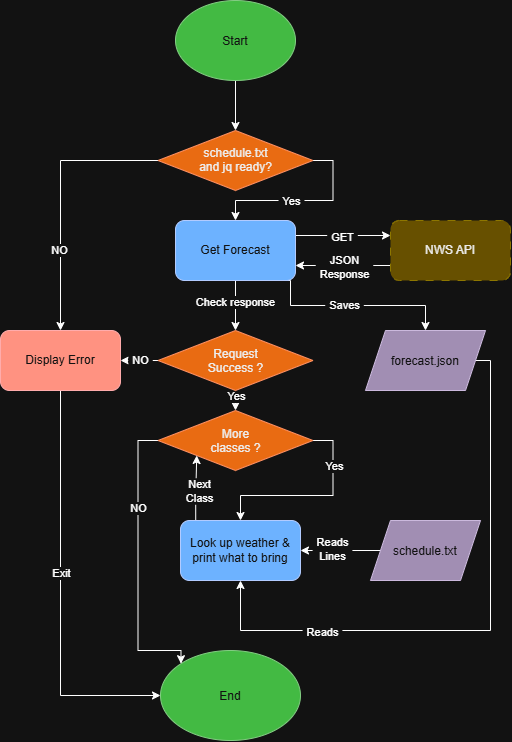

The diagram above was exported from draw.io. Its source (the exported page's mxGraphModel, read from the mxfile embedded in the PNG):
<mxGraphModel dx="1121" dy="895" grid="1" gridSize="10" guides="1" tooltips="1" connect="1" arrows="1" fold="1" page="1" pageScale="1" pageWidth="583" pageHeight="827" math="0" shadow="0">
  <root>
    <mxCell id="0" />
    <mxCell id="1" parent="0" />
    <mxCell id="LFBGALGK7yPJTIf8ww_M-62" edge="1" parent="1" source="LFBGALGK7yPJTIf8ww_M-59" style="edgeStyle=orthogonalEdgeStyle;rounded=0;orthogonalLoop=1;jettySize=auto;html=1;exitX=0.5;exitY=1;exitDx=0;exitDy=0;entryX=0.5;entryY=0;entryDx=0;entryDy=0;defaultLabelBackgroundColor=page;labelPadding=0 4;" target="LFBGALGK7yPJTIf8ww_M-61">
      <mxGeometry relative="1" as="geometry" />
    </mxCell>
    <mxCell id="LFBGALGK7yPJTIf8ww_M-59" parent="1" style="ellipse;whiteSpace=wrap;html=1;shapeInside=1;fillColor=#008a00;fontColor=#ffffff;strokeColor=#005700;" value="Start" vertex="1">
      <mxGeometry height="80" width="120" x="805" y="30" as="geometry" />
    </mxCell>
    <mxCell id="LFBGALGK7yPJTIf8ww_M-66" edge="1" parent="1" source="LFBGALGK7yPJTIf8ww_M-61" style="edgeStyle=orthogonalEdgeStyle;rounded=0;orthogonalLoop=1;jettySize=auto;html=1;exitX=1;exitY=0.5;exitDx=0;exitDy=0;entryX=0.5;entryY=0;entryDx=0;entryDy=0;defaultLabelBackgroundColor=page;labelPadding=0 4;" target="LFBGALGK7yPJTIf8ww_M-83">
      <mxGeometry relative="1" as="geometry">
        <Array as="points">
          <mxPoint x="962.5" y="190" />
          <mxPoint x="962.5" y="230" />
          <mxPoint x="865" y="230" />
        </Array>
      </mxGeometry>
    </mxCell>
    <mxCell id="LFBGALGK7yPJTIf8ww_M-67" connectable="0" parent="LFBGALGK7yPJTIf8ww_M-66" style="edgeLabel;html=1;align=center;verticalAlign=middle;resizable=0;points=[];inheritText=1;defaultLabelBackgroundColor=page;labelPadding=0 4;" value="Yes" vertex="1">
      <mxGeometry relative="1" x="-0.2923" y="3" as="geometry">
        <mxPoint x="-39" y="-3" as="offset" />
      </mxGeometry>
    </mxCell>
    <mxCell id="LFBGALGK7yPJTIf8ww_M-79" edge="1" parent="1" source="LFBGALGK7yPJTIf8ww_M-61" style="edgeStyle=orthogonalEdgeStyle;rounded=0;orthogonalLoop=1;jettySize=auto;html=1;exitX=0;exitY=0.5;exitDx=0;exitDy=0;entryX=0.5;entryY=0;entryDx=0;entryDy=0;defaultLabelBackgroundColor=page;labelPadding=0 4;" target="LFBGALGK7yPJTIf8ww_M-63">
      <mxGeometry relative="1" as="geometry" />
    </mxCell>
    <mxCell id="LFBGALGK7yPJTIf8ww_M-91" connectable="0" parent="LFBGALGK7yPJTIf8ww_M-79" style="edgeLabel;html=1;align=center;verticalAlign=middle;resizable=0;points=[];inheritText=1;defaultLabelBackgroundColor=page;labelPadding=0 4;" value="NO" vertex="1">
      <mxGeometry relative="1" x="0.3931" y="-2" as="geometry">
        <mxPoint y="1" as="offset" />
      </mxGeometry>
    </mxCell>
    <mxCell id="LFBGALGK7yPJTIf8ww_M-61" parent="1" style="rhombus;whiteSpace=wrap;html=1;shapeInside=1;fillColor=#fa6800;fontColor=#000000;strokeColor=#C73500;" value="schedule.txt and jq ready?" vertex="1">
      <mxGeometry height="60" width="155" x="787.5" y="160" as="geometry" />
    </mxCell>
    <mxCell id="LFBGALGK7yPJTIf8ww_M-100" edge="1" parent="1" source="LFBGALGK7yPJTIf8ww_M-63" style="edgeStyle=orthogonalEdgeStyle;rounded=0;orthogonalLoop=1;jettySize=auto;html=1;exitX=0.5;exitY=1;exitDx=0;exitDy=0;entryX=0;entryY=0.5;entryDx=0;entryDy=0;defaultLabelBackgroundColor=page;labelPadding=0 4;" target="LFBGALGK7yPJTIf8ww_M-64">
      <mxGeometry relative="1" as="geometry" />
    </mxCell>
    <mxCell id="LFBGALGK7yPJTIf8ww_M-117" connectable="0" parent="LFBGALGK7yPJTIf8ww_M-100" style="edgeLabel;html=1;align=center;verticalAlign=middle;resizable=0;points=[];inheritText=1;defaultLabelBackgroundColor=page;labelPadding=0 4;" value="Exit" vertex="1">
      <mxGeometry relative="1" x="-0.0989" as="geometry">
        <mxPoint as="offset" />
      </mxGeometry>
    </mxCell>
    <mxCell id="LFBGALGK7yPJTIf8ww_M-63" parent="1" style="rounded=1;whiteSpace=wrap;html=1;roundedPerimeter=1;fillColor=#e51400;fontColor=#ffffff;strokeColor=#B20000;" value="Display Error" vertex="1">
      <mxGeometry height="60" width="120" x="630" y="360" as="geometry" />
    </mxCell>
    <mxCell id="LFBGALGK7yPJTIf8ww_M-64" parent="1" style="ellipse;whiteSpace=wrap;html=1;shapeInside=1;fillColor=#008a00;fontColor=#ffffff;strokeColor=#005700;" value="End" vertex="1">
      <mxGeometry height="90" width="140" x="790" y="680" as="geometry" />
    </mxCell>
    <mxCell id="LFBGALGK7yPJTIf8ww_M-85" edge="1" parent="1" source="LFBGALGK7yPJTIf8ww_M-65" style="edgeStyle=orthogonalEdgeStyle;rounded=0;orthogonalLoop=1;jettySize=auto;html=1;exitX=0;exitY=0.75;exitDx=0;exitDy=0;entryX=1;entryY=0.75;entryDx=0;entryDy=0;defaultLabelBackgroundColor=page;labelPadding=0 4;" target="LFBGALGK7yPJTIf8ww_M-83">
      <mxGeometry relative="1" as="geometry" />
    </mxCell>
    <mxCell id="LFBGALGK7yPJTIf8ww_M-87" connectable="0" parent="LFBGALGK7yPJTIf8ww_M-85" style="edgeLabel;html=1;align=center;verticalAlign=middle;resizable=0;points=[];inheritText=1;defaultLabelBackgroundColor=page;labelPadding=0 4;" value="JSON&lt;br&gt;Response" vertex="1">
      <mxGeometry relative="1" x="-0.2" y="1" as="geometry">
        <mxPoint x="-9" as="offset" />
      </mxGeometry>
    </mxCell>
    <mxCell id="LFBGALGK7yPJTIf8ww_M-65" parent="1" style="rounded=1;whiteSpace=wrap;html=1;roundedPerimeter=1;fillStyle=auto;dashed=1;dashPattern=8 8;fillColor=#e3c800;fontColor=#000000;strokeColor=#B09500;" value="NWS API" vertex="1">
      <mxGeometry height="60" width="120" x="1020" y="250" as="geometry" />
    </mxCell>
    <mxCell id="LFBGALGK7yPJTIf8ww_M-80" edge="1" parent="1" source="LFBGALGK7yPJTIf8ww_M-68" style="edgeStyle=orthogonalEdgeStyle;rounded=0;orthogonalLoop=1;jettySize=auto;html=1;exitX=0;exitY=0.5;exitDx=0;exitDy=0;entryX=1;entryY=0.5;entryDx=0;entryDy=0;defaultLabelBackgroundColor=page;labelPadding=0 4;" target="LFBGALGK7yPJTIf8ww_M-63">
      <mxGeometry relative="1" as="geometry" />
    </mxCell>
    <mxCell id="LFBGALGK7yPJTIf8ww_M-89" connectable="0" parent="LFBGALGK7yPJTIf8ww_M-80" style="edgeLabel;html=1;align=center;verticalAlign=middle;resizable=0;points=[];inheritText=1;defaultLabelBackgroundColor=page;labelPadding=0 4;" value="NO" vertex="1">
      <mxGeometry relative="1" x="-0.0286" y="-1" as="geometry">
        <mxPoint as="offset" />
      </mxGeometry>
    </mxCell>
    <mxCell id="LFBGALGK7yPJTIf8ww_M-127" edge="1" parent="1" source="LFBGALGK7yPJTIf8ww_M-68" style="edgeStyle=orthogonalEdgeStyle;rounded=0;orthogonalLoop=1;jettySize=auto;html=1;exitX=0.5;exitY=1;exitDx=0;exitDy=0;entryX=0.5;entryY=0;entryDx=0;entryDy=0;defaultLabelBackgroundColor=page;labelPadding=0 4;" target="LFBGALGK7yPJTIf8ww_M-77">
      <mxGeometry relative="1" as="geometry" />
    </mxCell>
    <mxCell id="LFBGALGK7yPJTIf8ww_M-128" connectable="0" parent="LFBGALGK7yPJTIf8ww_M-127" style="edgeLabel;html=1;align=center;verticalAlign=middle;resizable=0;points=[];inheritText=1;defaultLabelBackgroundColor=page;labelPadding=0 4;" value="Yes" vertex="1">
      <mxGeometry relative="1" x="-0.3731" as="geometry">
        <mxPoint as="offset" />
      </mxGeometry>
    </mxCell>
    <mxCell id="LFBGALGK7yPJTIf8ww_M-68" parent="1" style="rhombus;whiteSpace=wrap;html=1;shapeInside=1;fillColor=#fa6800;fontColor=#000000;strokeColor=#C73500;" value="Request Success ?" vertex="1">
      <mxGeometry height="60" width="155" x="787.5" y="360" as="geometry" />
    </mxCell>
    <mxCell id="LFBGALGK7yPJTIf8ww_M-101" edge="1" parent="1" source="LFBGALGK7yPJTIf8ww_M-77" style="edgeStyle=orthogonalEdgeStyle;rounded=0;orthogonalLoop=1;jettySize=auto;html=1;exitX=0;exitY=0.5;exitDx=0;exitDy=0;entryX=0;entryY=0;entryDx=0;entryDy=0;defaultLabelBackgroundColor=page;labelPadding=0 4;" target="LFBGALGK7yPJTIf8ww_M-64">
      <mxGeometry relative="1" x="0.1252" as="geometry">
        <Array as="points">
          <mxPoint x="767.5" y="470" />
          <mxPoint x="767.5" y="680" />
          <mxPoint x="810.5" y="680" />
        </Array>
      </mxGeometry>
    </mxCell>
    <mxCell id="LFBGALGK7yPJTIf8ww_M-102" connectable="0" parent="LFBGALGK7yPJTIf8ww_M-101" style="edgeLabel;html=1;align=center;verticalAlign=middle;resizable=0;points=[];inheritText=1;defaultLabelBackgroundColor=page;labelPadding=0 4;" value="NO" vertex="1">
      <mxGeometry relative="1" x="-0.392" as="geometry">
        <mxPoint as="offset" />
      </mxGeometry>
    </mxCell>
    <mxCell id="LFBGALGK7yPJTIf8ww_M-120" edge="1" parent="1" source="LFBGALGK7yPJTIf8ww_M-77" style="edgeStyle=orthogonalEdgeStyle;rounded=0;orthogonalLoop=1;jettySize=auto;html=1;exitX=1;exitY=0.5;exitDx=0;exitDy=0;entryX=0.5;entryY=0;entryDx=0;entryDy=0;defaultLabelBackgroundColor=page;labelPadding=0 4;" target="LFBGALGK7yPJTIf8ww_M-94">
      <mxGeometry relative="1" as="geometry" />
    </mxCell>
    <mxCell id="LFBGALGK7yPJTIf8ww_M-121" connectable="0" parent="LFBGALGK7yPJTIf8ww_M-120" style="edgeLabel;html=1;align=center;verticalAlign=middle;resizable=0;points=[];inheritText=1;defaultLabelBackgroundColor=page;labelPadding=0 4;" value="Yes" vertex="1">
      <mxGeometry relative="1" x="-0.5342" y="1" as="geometry">
        <mxPoint as="offset" />
      </mxGeometry>
    </mxCell>
    <mxCell id="LFBGALGK7yPJTIf8ww_M-77" parent="1" style="rhombus;whiteSpace=wrap;html=1;shapeInside=1;fillColor=#fa6800;fontColor=#000000;strokeColor=#C73500;" value="More classes ?" vertex="1">
      <mxGeometry height="60" width="155" x="787.5" y="440" as="geometry" />
    </mxCell>
    <mxCell id="LFBGALGK7yPJTIf8ww_M-84" edge="1" parent="1" source="LFBGALGK7yPJTIf8ww_M-83" style="edgeStyle=orthogonalEdgeStyle;rounded=0;orthogonalLoop=1;jettySize=auto;html=1;exitX=1;exitY=0.25;exitDx=0;exitDy=0;entryX=0;entryY=0.25;entryDx=0;entryDy=0;defaultLabelBackgroundColor=page;labelPadding=0 4;" target="LFBGALGK7yPJTIf8ww_M-65">
      <mxGeometry relative="1" as="geometry" />
    </mxCell>
    <mxCell id="LFBGALGK7yPJTIf8ww_M-86" connectable="0" parent="LFBGALGK7yPJTIf8ww_M-84" style="edgeLabel;html=1;align=center;verticalAlign=middle;resizable=0;points=[];inheritText=1;defaultLabelBackgroundColor=page;labelPadding=0 4;" value="GET" vertex="1">
      <mxGeometry relative="1" x="-0.0286" y="-1" as="geometry">
        <mxPoint as="offset" />
      </mxGeometry>
    </mxCell>
    <mxCell id="LFBGALGK7yPJTIf8ww_M-88" edge="1" parent="1" source="LFBGALGK7yPJTIf8ww_M-83" style="edgeStyle=orthogonalEdgeStyle;rounded=0;orthogonalLoop=1;jettySize=auto;html=1;exitX=0.5;exitY=1;exitDx=0;exitDy=0;entryX=0.5;entryY=0;entryDx=0;entryDy=0;defaultLabelBackgroundColor=page;labelPadding=0 4;" target="LFBGALGK7yPJTIf8ww_M-68">
      <mxGeometry relative="1" as="geometry" />
    </mxCell>
    <mxCell id="LFBGALGK7yPJTIf8ww_M-116" connectable="0" parent="LFBGALGK7yPJTIf8ww_M-88" style="edgeLabel;html=1;align=center;verticalAlign=middle;resizable=0;points=[];inheritText=1;defaultLabelBackgroundColor=page;labelPadding=0 4;" value="Check response" vertex="1">
      <mxGeometry relative="1" x="-0.1423" y="-1" as="geometry">
        <mxPoint as="offset" />
      </mxGeometry>
    </mxCell>
    <mxCell id="LFBGALGK7yPJTIf8ww_M-124" edge="1" parent="1" source="LFBGALGK7yPJTIf8ww_M-83" style="edgeStyle=orthogonalEdgeStyle;rounded=0;orthogonalLoop=1;jettySize=auto;html=1;exitX=0.75;exitY=1;exitDx=0;exitDy=0;entryX=0.5;entryY=0;entryDx=0;entryDy=0;defaultLabelBackgroundColor=page;labelPadding=0 4;" target="LFBGALGK7yPJTIf8ww_M-104">
      <mxGeometry relative="1" as="geometry">
        <Array as="points">
          <mxPoint x="920" y="310" />
          <mxPoint x="920" y="335" />
          <mxPoint x="1055" y="335" />
        </Array>
      </mxGeometry>
    </mxCell>
    <mxCell id="LFBGALGK7yPJTIf8ww_M-125" connectable="0" parent="LFBGALGK7yPJTIf8ww_M-124" style="edgeLabel;html=1;align=center;verticalAlign=middle;resizable=0;points=[];inheritText=1;defaultLabelBackgroundColor=page;labelPadding=0 4;" value="Saves" vertex="1">
      <mxGeometry relative="1" x="-0.019" y="1" as="geometry">
        <mxPoint as="offset" />
      </mxGeometry>
    </mxCell>
    <mxCell id="LFBGALGK7yPJTIf8ww_M-83" parent="1" style="rounded=1;whiteSpace=wrap;html=1;roundedPerimeter=1;fillColor=#0050ef;fontColor=#ffffff;strokeColor=#001DBC;" value="Get Forecast" vertex="1">
      <mxGeometry height="60" width="120" x="805" y="250" as="geometry" />
    </mxCell>
    <mxCell id="LFBGALGK7yPJTIf8ww_M-122" edge="1" parent="1" source="LFBGALGK7yPJTIf8ww_M-94" style="edgeStyle=orthogonalEdgeStyle;rounded=0;orthogonalLoop=1;jettySize=auto;html=1;exitX=0.097;exitY=-0.04;exitDx=0;exitDy=0;entryX=0;entryY=1;entryDx=0;entryDy=0;defaultLabelBackgroundColor=page;labelPadding=0 4;" target="LFBGALGK7yPJTIf8ww_M-77">
      <mxGeometry relative="1" x="-0.2012" as="geometry" />
    </mxCell>
    <mxCell id="LFBGALGK7yPJTIf8ww_M-123" connectable="0" parent="LFBGALGK7yPJTIf8ww_M-122" style="edgeLabel;html=1;align=center;verticalAlign=middle;resizable=0;points=[];inheritText=1;defaultLabelBackgroundColor=page;labelPadding=0 4;" value="Next&lt;div&gt;Class&lt;/div&gt;" vertex="1">
      <mxGeometry relative="1" x="0.051" y="-2" as="geometry">
        <mxPoint y="4" as="offset" />
      </mxGeometry>
    </mxCell>
    <mxCell id="LFBGALGK7yPJTIf8ww_M-94" parent="1" style="rounded=1;whiteSpace=wrap;html=1;roundedPerimeter=1;fillColor=#0050ef;fontColor=#ffffff;strokeColor=#001DBC;" value="Look up weather &amp;amp; print what to bring" vertex="1">
      <mxGeometry height="60" width="120" x="810" y="550" as="geometry" />
    </mxCell>
    <mxCell id="LFBGALGK7yPJTIf8ww_M-108" edge="1" parent="1" source="LFBGALGK7yPJTIf8ww_M-104" style="edgeStyle=orthogonalEdgeStyle;rounded=0;orthogonalLoop=1;jettySize=auto;html=1;exitX=0.5;exitY=1;exitDx=0;exitDy=0;entryX=0.5;entryY=1;entryDx=0;entryDy=0;defaultLabelBackgroundColor=page;labelPadding=0 4;" target="LFBGALGK7yPJTIf8ww_M-94">
      <mxGeometry relative="1" x="0.21" as="geometry">
        <Array as="points">
          <mxPoint x="1120" y="390" />
          <mxPoint x="1120" y="660" />
          <mxPoint x="870" y="660" />
        </Array>
      </mxGeometry>
    </mxCell>
    <mxCell id="LFBGALGK7yPJTIf8ww_M-109" connectable="0" parent="LFBGALGK7yPJTIf8ww_M-108" style="edgeLabel;html=1;align=center;verticalAlign=middle;resizable=0;points=[];inheritText=1;defaultLabelBackgroundColor=page;labelPadding=0 4;" value="Reads" vertex="1">
      <mxGeometry relative="1" x="0.5967" y="1" as="geometry">
        <mxPoint x="-3" as="offset" />
      </mxGeometry>
    </mxCell>
    <mxCell id="LFBGALGK7yPJTIf8ww_M-104" parent="1" style="shape=parallelogram;perimeter=parallelogramPerimeter;whiteSpace=wrap;html=1;shapeInside=1;fixedSize=1;fillColor=#76608a;fontColor=#ffffff;strokeColor=#432D57;" value="&lt;span style=&quot;text-decoration-line: inherit; background-color: transparent; color: light-dark(rgb(255, 255, 255), rgb(18, 18, 18));&quot;&gt;forecast&lt;/span&gt;&lt;span style=&quot;background-color: transparent; color: light-dark(rgb(255, 255, 255), rgb(18, 18, 18)); text-decoration-line: inherit;&quot;&gt;.json&lt;/span&gt;" vertex="1">
      <mxGeometry height="60" width="120" x="995" y="360" as="geometry" />
    </mxCell>
    <mxCell id="LFBGALGK7yPJTIf8ww_M-110" edge="1" parent="1" source="LFBGALGK7yPJTIf8ww_M-105" style="edgeStyle=orthogonalEdgeStyle;rounded=0;orthogonalLoop=1;jettySize=auto;html=1;defaultLabelBackgroundColor=page;labelPadding=0 4;" target="LFBGALGK7yPJTIf8ww_M-94" value="">
      <mxGeometry relative="1" as="geometry" />
    </mxCell>
    <mxCell id="LFBGALGK7yPJTIf8ww_M-111" connectable="0" parent="LFBGALGK7yPJTIf8ww_M-110" style="edgeLabel;html=1;align=center;verticalAlign=middle;resizable=0;points=[];inheritText=1;defaultLabelBackgroundColor=page;labelPadding=0 4;" value="Reads&lt;br&gt;Lines" vertex="1">
      <mxGeometry relative="1" x="0.2208" y="-1" as="geometry">
        <mxPoint as="offset" />
      </mxGeometry>
    </mxCell>
    <mxCell id="LFBGALGK7yPJTIf8ww_M-105" parent="1" style="shape=parallelogram;perimeter=parallelogramPerimeter;whiteSpace=wrap;html=1;shapeInside=1;fixedSize=1;fillColor=#76608a;fontColor=#ffffff;strokeColor=#432D57;" value="schedule.txt" vertex="1">
      <mxGeometry height="60" width="110" x="1000" y="550" as="geometry" />
    </mxCell>
  </root>
</mxGraphModel>